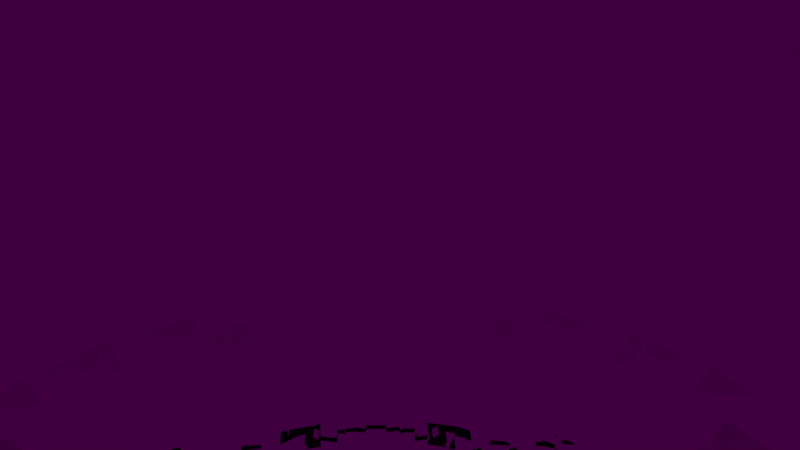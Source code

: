 # Source: Mana_Potion.blend  (saved by Blender 2.78.0; exported with 4.5.12 LTS)
import bpy
from mathutils import Matrix  # noqa: F401  (used for matrix-valued properties, if any)

bpy.ops.wm.read_factory_settings(use_empty=True)
scene = bpy.context.scene
scene.name = 'Scene'

# ---- collections
col_collection_1 = bpy.data.collections.new('Collection 1'); scene.collection.children.link(col_collection_1)

# ---- images (referenced by path relative to the original .blend; pixels are not part of the script)
import os
ASSET_DIR = os.environ.get("B2B_ASSET_DIR", "")  # directory of the original .blend (textures are referenced by path, not embedded)
HERE = os.path.dirname(os.path.abspath(__file__))  # packed textures are extracted next to this script under _unpacked/

def load_image(name, relpath, width, height, colorspace="sRGB"):
    """Load a texture the original file referenced (path relative to the .blend, or extracted next to this script)."""
    p = next((c for c in (os.path.join(HERE, relpath), os.path.join(ASSET_DIR, relpath)) if relpath and os.path.exists(c)), "")
    if p:
        img = bpy.data.images.load(p, check_existing=True)
        img.name = name
    else:  # same state as the original file: an image datablock whose file is absent (Cycles renders it pink)
        img = bpy.data.images.new(name, width, height)
        img.source = "FILE"
        img.filepath = "//" + (relpath or name)
    img.colorspace_settings.name = colorspace
    return img
img_heal_potion_texture = load_image('Heal_Potion_texture', 'Mana_Potion_texture.png', 1024, 1024, 'sRGB')

# ---- materials (node trees are filled in below, after node groups)
mat_manapotionmaterial = bpy.data.materials.new('ManaPotionMaterial')
mat_manapotionmaterial.alpha_threshold = 0.0
mat_manapotionmaterial.roughness = 0.5

# ---- material node trees
mat_manapotionmaterial.use_nodes = True; mat_manapotionmaterial.node_tree.nodes.clear()
_N = mat_manapotionmaterial.node_tree.nodes; _L = mat_manapotionmaterial.node_tree.links
n0 = _N.new('ShaderNodeOutputMaterial'); n0.name = 'Material Output'; n0.location = (300, 300)
n1 = _N.new('ShaderNodeBsdfGlass'); n1.name = 'Glass BSDF'; n1.location = (10, 300)
n1.distribution = 'BECKMANN'
n1.inputs[2].default_value = 1.45
n2 = _N.new('ShaderNodeTexImage'); n2.name = 'Image Texture'; n2.location = (-213, 316)
n2.width = 140
n2.image = img_heal_potion_texture
_L.new(n1.outputs[0], n0.inputs[0])
_L.new(n2.outputs[0], n1.inputs[0])
n0.is_active_output = True

# ---- world
world_world = bpy.data.worlds.new('World'); scene.world = world_world
world_world.color = (0.05088, 0.05088, 0.05088)
world_world.use_sun_shadow = False
world_world.sun_shadow_jitter_overblur = 0.0
world_world.cycles.sampling_method = 'MANUAL'

# ---- cameras
cam_camera = bpy.data.cameras.new('Camera')
cam_camera.clip_end = 100.0
cam_camera.lens = 35.0
cam_camera.sensor_width = 32.0
cam_camera.sensor_height = 18.0
cam_camera.ortho_scale = 7.314
cam_camera.dof.focus_distance = 0.0

# ---- lights
light_lamp = bpy.data.lights.new('Lamp', 'POINT')
light_lamp.transmission_factor = 0.0
light_lamp.cutoff_distance = 30.0
light_lamp.energy = 100.0
light_lamp.shadow_buffer_clip_start = 1.001
light_lamp.shadow_soft_size = 0.1
light_lamp.shadow_maximum_resolution = 0.006
light_lamp.use_absolute_resolution = True

# ---- meshes
me_mana_potion = bpy.data.meshes.new('Mana_potion')
me_mana_potion.from_pydata([(1.084e-07, 2.774, 13.48), (-2.373e-08, 3.082, 7.665), (-3.796e-08, 3.415, 6.285), (-2.625e-07, 3.993, 5.232), (-1.678e-07, 5.338, 4.0), (-4.725e-08, 6.832, 2.472), (0.0, 7.956, 0.8362), (3.472e-08, 8.24, -0.8362), (6.222e-08, 8.182, -2.472), (1.194e-07, 6.987, -4.749), (1.671e-07, 5.672, -5.585), (0.6638, 2.693, 13.48), (0.7377, 2.993, 7.665), (0.8172, 3.315, 6.285), (0.9557, 3.877, 5.232), (1.277, 5.183, 4.0), (1.635, 6.633, 2.472), (1.904, 7.725, 0.8362), (1.972, 8.001, -0.8362), (1.958, 7.944, -2.472), (1.838, 7.455, -4.0), (1.672, 6.784, -4.749), (1.357, 5.507, -5.585), (0.8619, 3.497, -6.144), (0.0, -6.994e-07, -6.277), (1.289, 2.456, 13.48), (1.432, 2.729, 7.665), (1.587, 3.023, 6.285), (1.856, 3.536, 5.232), (2.481, 4.727, 4.0), (3.175, 6.049, 2.472), (3.697, 7.045, 0.8362), (3.829, 7.296, -0.8362), (3.802, 7.245, -2.472), (3.568, 6.799, -4.0), (3.247, 6.187, -4.749), (2.636, 5.023, -5.585), (1.674, 3.189, -6.144), (1.839, 2.076, 13.48), (2.044, 2.307, 7.665), (2.264, 2.556, 6.285), (2.648, 2.989, 5.232), (3.54, 3.996, 4.0), (4.53, 5.114, 2.472), (5.276, 5.955, 0.8362), (5.464, 6.168, -0.8362), (5.426, 6.124, -2.472), (5.092, 5.747, -4.0), (4.633, 5.23, -4.749), (3.761, 4.246, -5.585), (2.388, 2.696, -6.144), (2.283, 1.576, 13.48), (2.537, 1.751, 7.665), (2.81, 1.94, 6.285), (3.287, 2.269, 5.232), (4.393, 3.032, 4.0), (5.622, 3.881, 2.472), (6.548, 4.52, 0.8362), (6.782, 4.681, -0.8362), (6.734, 4.648, -2.472), (6.319, 4.362, -4.0), (5.75, 3.969, -4.749), (4.668, 3.222, -5.585), (2.964, 2.046, -6.144), (2.593, 0.9835, 13.48), (2.882, 1.093, 7.665), (3.193, 1.211, 6.285), (3.734, 1.416, 5.232), (4.991, 1.893, 4.0), (6.388, 2.423, 2.472), (7.439, 2.821, 0.8362), (7.705, 2.922, -0.8362), (7.65, 2.901, -2.472), (7.18, 2.723, -4.0), (6.533, 2.478, -4.749), (5.304, 2.011, -5.585), (3.368, 1.277, -6.144), (2.753, 0.3343, 13.48), (3.06, 0.3715, 7.665), (3.39, 0.4116, 6.285), (3.964, 0.4814, 5.232), (5.299, 0.6434, 4.0), (6.782, 0.8235, 2.472), (7.898, 0.959, 0.8362), (8.18, 0.9933, -0.8362), (8.122, 0.9862, -2.472), (7.622, 0.9255, -4.0), (6.936, 0.8422, -4.749), (5.631, 0.6837, -5.585), (3.575, 0.4341, -6.144), (2.753, -0.3343, 13.48), (3.06, -0.3715, 7.665), (3.39, -0.4116, 6.285), (3.964, -0.4814, 5.232), (5.299, -0.6434, 4.0), (6.782, -0.8235, 2.472), (7.898, -0.959, 0.8362), (8.18, -0.9933, -0.8362), (8.122, -0.9862, -2.472), (7.622, -0.9255, -4.0), (6.936, -0.8422, -4.749), (5.631, -0.6837, -5.585), (3.575, -0.4341, -6.144), (2.593, -0.9835, 13.48), (2.882, -1.093, 7.665), (3.193, -1.211, 6.285), (3.734, -1.416, 5.232), (4.991, -1.893, 4.0), (6.388, -2.423, 2.472), (7.439, -2.821, 0.8362), (7.705, -2.922, -0.8362), (7.65, -2.901, -2.472), (7.18, -2.723, -4.0), (6.533, -2.478, -4.749), (5.304, -2.011, -5.585), (3.368, -1.277, -6.144), (2.283, -1.576, 13.48), (2.537, -1.751, 7.665), (2.81, -1.94, 6.285), (3.287, -2.269, 5.232), (4.393, -3.032, 4.0), (5.622, -3.881, 2.472), (6.548, -4.52, 0.8362), (6.782, -4.681, -0.8362), (6.734, -4.648, -2.472), (6.319, -4.362, -4.0), (5.75, -3.969, -4.749), (4.668, -3.222, -5.585), (2.964, -2.046, -6.144), (1.839, -2.076, 13.48), (2.044, -2.307, 7.665), (2.264, -2.556, 6.285), (2.648, -2.989, 5.232), (3.54, -3.996, 4.0), (4.53, -5.114, 2.472), (5.276, -5.955, 0.8362), (5.464, -6.168, -0.8362), (5.426, -6.124, -2.472), (5.092, -5.747, -4.0), (4.633, -5.23, -4.749), (3.761, -4.246, -5.585), (2.388, -2.696, -6.144), (1.289, -2.456, 13.48), (1.432, -2.729, 7.665), (1.587, -3.023, 6.285), (1.856, -3.536, 5.232), (2.481, -4.727, 4.0), (3.175, -6.049, 2.472), (3.697, -7.045, 0.8362), (3.829, -7.296, -0.8362), (3.802, -7.245, -2.472), (3.568, -6.799, -4.0), (3.247, -6.187, -4.749), (2.636, -5.023, -5.585), (1.674, -3.189, -6.144), (0.6638, -2.693, 13.48), (0.7377, -2.993, 7.665), (0.8172, -3.315, 6.285), (0.9557, -3.877, 5.232), (1.277, -5.183, 4.0), (1.635, -6.633, 2.472), (1.904, -7.725, 0.8362), (1.972, -8.001, -0.8362), (1.958, -7.944, -2.472), (1.838, -7.455, -4.0), (1.672, -6.784, -4.749), (1.357, -5.507, -5.585), (0.8619, -3.497, -6.144), (8.844e-07, -2.774, 13.48), (3.607e-07, -3.082, 7.665), (7.761e-07, -3.415, 6.285), (-1.501e-07, -3.993, 5.232), (1.063e-06, -5.338, 4.0), (1.388e-06, -6.832, 2.472), (1.479e-06, -7.956, 0.8362), (1.566e-06, -8.24, -0.8362), (1.268e-06, -8.182, -2.472), (2.587e-06, -7.678, -4.0), (8.995e-07, -6.987, -4.749), (1.082e-06, -5.672, -5.585), (1.341e-06, -3.602, -6.144), (-0.6638, -2.693, 13.48), (-0.7377, -2.993, 7.665), (-0.8172, -3.315, 6.285), (-0.9557, -3.877, 5.232), (-1.277, -5.183, 4.0), (-1.635, -6.633, 2.472), (-1.904, -7.725, 0.8362), (-1.972, -8.001, -0.8362), (-1.958, -7.944, -2.472), (-1.838, -7.455, -4.0), (-1.672, -6.784, -4.749), (-1.357, -5.507, -5.585), (-0.8619, -3.497, -6.144), (-1.289, -2.456, 13.48), (-1.432, -2.729, 7.665), (-1.587, -3.023, 6.285), (-1.856, -3.536, 5.232), (-2.481, -4.727, 4.0), (-3.175, -6.049, 2.472), (-3.697, -7.045, 0.8362), (-3.829, -7.296, -0.8362), (-3.802, -7.245, -2.472), (-3.568, -6.799, -4.0), (-3.247, -6.187, -4.749), (-2.636, -5.023, -5.585), (-1.674, -3.189, -6.144), (-1.839, -2.076, 13.48), (-2.044, -2.307, 7.665), (-2.264, -2.556, 6.285), (-2.648, -2.989, 5.232), (-3.54, -3.996, 4.0), (-4.53, -5.114, 2.472), (-5.276, -5.955, 0.8362), (-5.464, -6.168, -0.8362), (-5.426, -6.124, -2.472), (-5.092, -5.747, -4.0), (-4.633, -5.23, -4.749), (-3.761, -4.246, -5.585), (-2.388, -2.696, -6.144), (-2.283, -1.576, 13.48), (-2.537, -1.751, 7.665), (-2.81, -1.94, 6.285), (-3.287, -2.269, 5.232), (-4.393, -3.032, 4.0), (-5.622, -3.881, 2.472), (-6.548, -4.52, 0.8362), (-6.782, -4.681, -0.8362), (-6.734, -4.648, -2.472), (-6.319, -4.362, -4.0), (-5.75, -3.969, -4.749), (-4.668, -3.222, -5.585), (-2.964, -2.046, -6.144), (-2.593, -0.9835, 13.48), (-2.882, -1.093, 7.665), (-3.193, -1.211, 6.285), (-3.734, -1.416, 5.232), (-4.991, -1.893, 4.0), (-6.388, -2.423, 2.472), (-7.439, -2.821, 0.8362), (-7.705, -2.922, -0.8362), (-7.65, -2.901, -2.472), (-7.18, -2.723, -4.0), (-6.533, -2.478, -4.749), (-5.304, -2.011, -5.585), (-3.368, -1.277, -6.144), (-2.753, -0.3343, 13.48), (-3.06, -0.3715, 7.665), (-3.39, -0.4116, 6.285), (-3.964, -0.4814, 5.232), (-5.299, -0.6434, 4.0), (-6.782, -0.8235, 2.472), (-7.898, -0.959, 0.8362), (-8.18, -0.9933, -0.8362), (-8.122, -0.9862, -2.472), (-7.622, -0.9255, -4.0), (-6.936, -0.8422, -4.749), (-5.631, -0.6837, -5.585), (-3.575, -0.4341, -6.144), (-2.753, 0.3343, 13.48), (-3.06, 0.3715, 7.665), (-3.39, 0.4116, 6.285), (-3.964, 0.4814, 5.232), (-5.299, 0.6434, 4.0), (-6.782, 0.8235, 2.472), (-7.898, 0.959, 0.8362), (-8.18, 0.9933, -0.8362), (-8.122, 0.9862, -2.472), (-7.622, 0.9255, -4.0), (-6.936, 0.8422, -4.749), (-5.631, 0.6837, -5.585), (-3.575, 0.4341, -6.144), (-2.593, 0.9835, 13.48), (-2.882, 1.093, 7.665), (-3.193, 1.211, 6.285), (-3.734, 1.416, 5.232), (-4.991, 1.893, 4.0), (-6.388, 2.423, 2.472), (-7.439, 2.821, 0.8362), (-7.705, 2.922, -0.8362), (-7.65, 2.901, -2.472), (-7.18, 2.723, -4.0), (-6.533, 2.478, -4.749), (-5.304, 2.011, -5.585), (-3.368, 1.277, -6.144), (-2.283, 1.576, 13.48), (-2.537, 1.751, 7.665), (-2.81, 1.94, 6.285), (-3.287, 2.269, 5.232), (-4.393, 3.032, 4.0), (-5.622, 3.881, 2.472), (-6.548, 4.52, 0.8362), (-6.782, 4.681, -0.8362), (-6.734, 4.648, -2.472), (-6.319, 4.362, -4.0), (-5.75, 3.969, -4.749), (-4.668, 3.222, -5.585), (-2.964, 2.046, -6.144), (-1.839, 2.076, 13.48), (-2.044, 2.307, 7.665), (-2.264, 2.556, 6.285), (-2.648, 2.989, 5.232), (-3.54, 3.996, 4.0), (-4.53, 5.114, 2.472), (-5.276, 5.955, 0.8362), (-5.464, 6.168, -0.8362), (-5.426, 6.124, -2.472), (-5.092, 5.747, -4.0), (-4.633, 5.23, -4.749), (-3.761, 4.246, -5.585), (-2.388, 2.696, -6.144), (-1.289, 2.456, 13.48), (-1.432, 2.729, 7.665), (-1.587, 3.023, 6.285), (-1.856, 3.536, 5.232), (-2.481, 4.727, 4.0), (-3.175, 6.049, 2.472), (-3.697, 7.045, 0.8362), (-3.829, 7.296, -0.8362), (-3.802, 7.245, -2.472), (-3.568, 6.799, -4.0), (-3.247, 6.187, -4.749), (-2.636, 5.023, -5.585), (-1.674, 3.189, -6.144), (-0.6638, 2.693, 13.48), (-0.7377, 2.993, 7.665), (-0.8172, 3.315, 6.285), (-0.9557, 3.877, 5.232), (-1.277, 5.183, 4.0), (-1.635, 6.633, 2.472), (-1.904, 7.725, 0.8362), (-1.972, 8.001, -0.8362), (-1.958, 7.944, -2.472), (-1.838, 7.455, -4.0), (-1.672, 6.784, -4.749), (-1.357, 5.507, -5.585), (-0.8619, 3.497, -6.144), (-4.019e-06, 7.678, -4.0), (-1.757e-06, 3.602, -6.144), (9.667e-08, 2.574, 14.43), (0.616, 2.499, 14.43), (1.196, 2.279, 14.43), (1.707, 1.927, 14.43), (2.118, 1.462, 14.43), (2.407, 0.9128, 14.43), (2.555, 0.3103, 14.43), (2.555, -0.3103, 14.43), (2.407, -0.9128, 14.43), (2.118, -1.462, 14.43), (1.707, -1.927, 14.43), (1.196, -2.279, 14.43), (0.616, -2.499, 14.43), (8.169e-07, -2.574, 14.43), (-0.616, -2.499, 14.43), (-1.196, -2.279, 14.43), (-1.707, -1.927, 14.43), (-2.118, -1.462, 14.43), (-2.407, -0.9128, 14.43), (-2.555, -0.3103, 14.43), (-2.555, 0.3103, 14.43), (-2.407, 0.9128, 14.43), (-2.118, 1.462, 14.43), (-1.707, 1.927, 14.43), (-1.196, 2.279, 14.43), (-0.616, 2.499, 14.43), (8.102e-08, 2.602, 13.24), (0.6228, 2.527, 13.24), (1.209, 2.304, 13.24), (1.726, 1.948, 13.24), (2.142, 1.478, 13.24), (2.433, 0.9228, 13.24), (2.583, 0.3137, 13.24), (2.583, -0.3137, 13.24), (2.433, -0.9228, 13.24), (2.142, -1.478, 13.24), (1.726, -1.948, 13.24), (1.209, -2.304, 13.24), (0.6228, -2.527, 13.24), (7.793e-07, -2.602, 13.24), (-0.6228, -2.527, 13.24), (-1.209, -2.304, 13.24), (-1.726, -1.948, 13.24), (-2.142, -1.478, 13.24), (-2.433, -0.9228, 13.24), (-2.583, -0.3137, 13.24), (-2.583, 0.3137, 13.24), (-2.433, 0.9228, 13.24), (-2.142, 1.478, 13.24), (-1.726, 1.948, 13.24), (-1.209, 2.304, 13.24), (-0.6228, 2.527, 13.24), (-1.911e-07, 2.683, 16.23), (0.6422, 2.605, 16.23), (1.247, 2.376, 16.23), (1.779, 2.009, 16.23), (2.208, 1.524, 16.23), (2.509, 0.9515, 16.23), (2.664, 0.3234, 16.23), (2.664, -0.3234, 16.23), (2.509, -0.9515, 16.23), (2.208, -1.524, 16.23), (1.779, -2.009, 16.23), (1.247, -2.376, 16.23), (0.6422, -2.605, 16.23), (9.131e-07, -2.683, 16.23), (-0.6422, -2.605, 16.23), (-1.247, -2.376, 16.23), (-1.779, -2.009, 16.23), (-9.55e-07, -1.518e-06, 16.38), (-2.208, -1.524, 16.23), (-2.509, -0.9515, 16.23), (-2.664, -0.3234, 16.23), (-2.664, 0.3234, 16.23), (-2.509, 0.9515, 16.23), (-2.208, 1.524, 16.23), (-1.779, 2.009, 16.23), (-1.247, 2.376, 16.23), (-0.6422, 2.605, 16.23), (-2.74, 0.3327, 14.26), (-2.271, 1.568, 14.26), (-2.581, 0.9787, 14.26), (-0.6605, 2.68, 14.26), (-2.271, -1.568, 14.26), (-2.74, -0.3327, 14.26), (-2.581, -0.9787, 14.26), (-0.6605, -2.68, 14.26), (8.835e-07, -2.76, 14.26), (-1.83, -2.066, 14.26), (-1.283, -2.444, 14.26), (1.113e-07, 2.76, 14.26), (0.6605, -2.68, 14.26), (2.581, -0.9787, 14.26), (1.283, -2.444, 14.26), (1.83, -2.066, 14.26), (2.271, -1.568, 14.26), (2.74, -0.3327, 14.26), (2.74, 0.3327, 14.26), (-1.283, 2.444, 14.26), (-1.83, 2.066, 14.26), (2.581, 0.9787, 14.26), (1.283, 2.444, 14.26), (0.6605, 2.68, 14.26), (2.271, 1.568, 14.26), (1.83, 2.066, 14.26), (0.7027, 2.851, 16.04), (1.343e-07, 2.936, 16.04), (1.365, 2.6, 16.04), (1.947, 2.198, 16.04), (2.417, 1.668, 16.04), (2.746, 1.041, 16.04), (2.915, 0.354, 16.04), (2.915, -0.354, 16.04), (2.746, -1.041, 16.04), (2.417, -1.668, 16.04), (1.947, -2.198, 16.04), (1.365, -2.6, 16.04), (0.7027, -2.851, 16.04), (9.559e-07, -2.936, 16.04), (-0.7027, -2.851, 16.04), (-1.365, -2.6, 16.04), (-1.947, -2.198, 16.04), (-2.417, -1.668, 16.04), (-2.746, -1.041, 16.04), (-2.915, -0.354, 16.04), (-2.915, 0.354, 16.04), (-2.746, 1.041, 16.04), (-2.417, 1.668, 16.04), (-1.947, 2.198, 16.04), (-1.365, 2.6, 16.04), (-0.7027, 2.851, 16.04)], [], [(2, 1, 12, 13), (21, 20, 34, 35), (3, 2, 13, 14), (4, 3, 14, 15), (10, 9, 21, 22), (5, 4, 15, 16), (338, 10, 22, 23), (6, 5, 16, 17), (24, 338, 23), (7, 6, 17, 18), (421, 437, 363, 364), (8, 7, 18, 19), (365, 0, 11, 366), (337, 8, 19, 20), (20, 19, 33, 34), (13, 12, 26, 27), (35, 34, 47, 48), (14, 13, 27, 28), (15, 14, 28, 29), (22, 21, 35, 36), (16, 15, 29, 30), (23, 22, 36, 37), (17, 16, 30, 31), (24, 23, 37), (18, 17, 31, 32), (420, 418, 359, 360), (19, 18, 32, 33), (366, 11, 25, 367), (33, 32, 45, 46), (367, 25, 38, 368), (34, 33, 46, 47), (27, 26, 39, 40), (48, 47, 60, 61), (28, 27, 40, 41), (29, 28, 41, 42), (36, 35, 48, 49), (30, 29, 42, 43), (37, 36, 49, 50), (31, 30, 43, 44), (24, 37, 50), (32, 31, 44, 45), (438, 419, 361, 362), (24, 50, 63), (45, 44, 57, 58), (418, 423, 358, 359), (46, 45, 58, 59), (368, 38, 51, 369), (47, 46, 59, 60), (40, 39, 52, 53), (61, 60, 73, 74), (41, 40, 53, 54), (42, 41, 54, 55), (49, 48, 61, 62), (43, 42, 55, 56), (50, 49, 62, 63), (44, 43, 56, 57), (56, 55, 68, 69), (63, 62, 75, 76), (57, 56, 69, 70), (24, 63, 76), (58, 57, 70, 71), (419, 420, 360, 361), (59, 58, 71, 72), (369, 51, 64, 370), (60, 59, 72, 73), (53, 52, 65, 66), (73, 86, 87, 74), (54, 53, 66, 67), (55, 54, 67, 68), (62, 61, 74, 75), (87, 86, 99, 100), (68, 67, 80, 81), (75, 74, 87, 88), (69, 68, 81, 82), (76, 75, 88, 89), (70, 69, 82, 83), (24, 76, 89), (71, 70, 83, 84), (429, 421, 364, 339), (72, 71, 84, 85), (370, 64, 77, 371), (73, 72, 85, 86), (66, 65, 78, 79), (67, 66, 79, 80), (79, 78, 91, 92), (100, 99, 112, 113), (80, 79, 92, 93), (81, 80, 93, 94), (88, 87, 100, 101), (82, 81, 94, 95), (89, 88, 101, 102), (83, 82, 95, 96), (24, 89, 102), (84, 83, 96, 97), (431, 435, 346, 347), (85, 84, 97, 98), (371, 77, 90, 372), (86, 85, 98, 99), (98, 97, 110, 111), (372, 90, 103, 373), (99, 98, 111, 112), (92, 91, 104, 105), (113, 112, 125, 126), (93, 92, 105, 106), (94, 93, 106, 107), (101, 100, 113, 114), (95, 94, 107, 108), (102, 101, 114, 115), (96, 95, 108, 109), (24, 102, 115), (97, 96, 109, 110), (426, 430, 351, 352), (24, 115, 128), (110, 109, 122, 123), (424, 422, 356, 357), (111, 110, 123, 124), (373, 103, 116, 374), (112, 111, 124, 125), (105, 104, 117, 118), (126, 125, 138, 139), (106, 105, 118, 119), (107, 106, 119, 120), (114, 113, 126, 127), (108, 107, 120, 121), (115, 114, 127, 128), (109, 108, 121, 122), (128, 127, 140, 141), (122, 121, 134, 135), (24, 128, 141), (123, 122, 135, 136), (422, 427, 355, 356), (124, 123, 136, 137), (374, 116, 129, 375), (125, 124, 137, 138), (118, 117, 130, 131), (139, 138, 151, 152), (119, 118, 131, 132), (120, 119, 132, 133), (127, 126, 139, 140), (121, 120, 133, 134), (133, 132, 145, 146), (140, 139, 152, 153), (134, 133, 146, 147), (141, 140, 153, 154), (135, 134, 147, 148), (24, 141, 154), (136, 135, 148, 149), (423, 424, 357, 358), (137, 136, 149, 150), (375, 129, 142, 376), (138, 137, 150, 151), (131, 130, 143, 144), (152, 151, 164, 165), (132, 131, 144, 145), (165, 164, 177, 178), (145, 144, 157, 158), (146, 145, 158, 159), (153, 152, 165, 166), (147, 146, 159, 160), (154, 153, 166, 167), (148, 147, 160, 161), (24, 154, 167), (149, 148, 161, 162), (428, 425, 353, 354), (150, 149, 162, 163), (376, 142, 155, 377), (151, 150, 163, 164), (144, 143, 156, 157), (377, 155, 168, 378), (164, 163, 176, 177), (157, 156, 169, 170), (178, 177, 190, 191), (158, 157, 170, 171), (159, 158, 171, 172), (166, 165, 178, 179), (160, 159, 172, 173), (167, 166, 179, 180), (161, 160, 173, 174), (24, 167, 180), (162, 161, 174, 175), (443, 440, 341, 342), (163, 162, 175, 176), (175, 174, 187, 188), (425, 426, 352, 353), (176, 175, 188, 189), (378, 168, 181, 379), (177, 176, 189, 190), (170, 169, 182, 183), (191, 190, 203, 204), (171, 170, 183, 184), (172, 171, 184, 185), (179, 178, 191, 192), (173, 172, 185, 186), (180, 179, 192, 193), (174, 173, 186, 187), (24, 180, 193), (193, 192, 205, 206), (187, 186, 199, 200), (24, 193, 206), (188, 187, 200, 201), (427, 428, 354, 355), (189, 188, 201, 202), (379, 181, 194, 380), (190, 189, 202, 203), (183, 182, 195, 196), (204, 203, 216, 217), (184, 183, 196, 197), (185, 184, 197, 198), (192, 191, 204, 205), (186, 185, 198, 199), (205, 204, 217, 218), (199, 198, 211, 212), (206, 205, 218, 219), (200, 199, 212, 213), (24, 206, 219), (201, 200, 213, 214), (441, 429, 339, 340), (202, 201, 214, 215), (380, 194, 207, 381), (203, 202, 215, 216), (196, 195, 208, 209), (216, 229, 230, 217), (197, 196, 209, 210), (198, 197, 210, 211), (210, 209, 222, 223), (230, 229, 242, 243), (211, 210, 223, 224), (218, 217, 230, 231), (212, 211, 224, 225), (219, 218, 231, 232), (213, 212, 225, 226), (24, 219, 232), (214, 213, 226, 227), (430, 432, 350, 351), (215, 214, 227, 228), (381, 207, 220, 382), (216, 215, 228, 229), (209, 208, 221, 222), (229, 228, 241, 242), (222, 221, 234, 235), (243, 242, 255, 256), (223, 222, 235, 236), (224, 223, 236, 237), (231, 230, 243, 244), (225, 224, 237, 238), (232, 231, 244, 245), (226, 225, 238, 239), (24, 232, 245), (227, 226, 239, 240), (434, 431, 347, 348), (228, 227, 240, 241), (382, 220, 233, 383), (432, 433, 349, 350), (241, 240, 253, 254), (383, 233, 246, 384), (242, 241, 254, 255), (235, 234, 247, 248), (256, 255, 268, 269), (236, 235, 248, 249), (237, 236, 249, 250), (244, 243, 256, 257), (238, 237, 250, 251), (245, 244, 257, 258), (239, 238, 251, 252), (24, 245, 258), (240, 239, 252, 253), (252, 251, 264, 265), (24, 258, 271), (253, 252, 265, 266), (433, 434, 348, 349), (254, 253, 266, 267), (384, 246, 259, 385), (255, 254, 267, 268), (248, 247, 260, 261), (269, 268, 281, 282), (249, 248, 261, 262), (250, 249, 262, 263), (257, 256, 269, 270), (251, 250, 263, 264), (258, 257, 270, 271), (270, 269, 282, 283), (264, 263, 276, 277), (271, 270, 283, 284), (265, 264, 277, 278), (24, 271, 284), (266, 265, 278, 279), (435, 436, 345, 346), (267, 266, 279, 280), (385, 259, 272, 386), (268, 267, 280, 281), (261, 260, 273, 274), (281, 294, 295, 282), (262, 261, 274, 275), (263, 262, 275, 276), (295, 294, 307, 308), (276, 275, 288, 289), (283, 282, 295, 296), (277, 276, 289, 290), (284, 283, 296, 297), (278, 277, 290, 291), (24, 284, 297), (279, 278, 291, 292), (436, 439, 344, 345), (280, 279, 292, 293), (386, 272, 285, 387), (281, 280, 293, 294), (274, 273, 286, 287), (275, 274, 287, 288), (287, 286, 299, 300), (308, 307, 320, 321), (288, 287, 300, 301), (289, 288, 301, 302), (296, 295, 308, 309), (290, 289, 302, 303), (297, 296, 309, 310), (291, 290, 303, 304), (24, 297, 310), (292, 291, 304, 305), (437, 438, 362, 363), (293, 292, 305, 306), (387, 285, 298, 388), (294, 293, 306, 307), (306, 305, 318, 319), (388, 298, 311, 389), (307, 306, 319, 320), (300, 299, 312, 313), (321, 320, 333, 334), (301, 300, 313, 314), (302, 301, 314, 315), (309, 308, 321, 322), (303, 302, 315, 316), (310, 309, 322, 323), (304, 303, 316, 317), (24, 310, 323), (305, 304, 317, 318), (439, 442, 343, 344), (24, 323, 336), (318, 317, 330, 331), (440, 441, 340, 341), (319, 318, 331, 332), (389, 311, 324, 390), (320, 319, 332, 333), (313, 312, 325, 326), (334, 333, 337, 9), (314, 313, 326, 327), (315, 314, 327, 328), (322, 321, 334, 335), (316, 315, 328, 329), (323, 322, 335, 336), (317, 316, 329, 330), (329, 328, 4, 5), (336, 335, 10, 338), (330, 329, 5, 6), (24, 336, 338), (331, 330, 6, 7), (442, 443, 342, 343), (332, 331, 7, 8), (390, 324, 0, 365), (333, 332, 8, 337), (326, 325, 1, 2), (327, 326, 2, 3), (328, 327, 3, 4), (335, 334, 9, 10), (358, 357, 462, 463), (344, 343, 448, 449), (351, 350, 455, 456), (357, 356, 461, 462), (343, 342, 447, 448), (364, 363, 468, 469), (350, 349, 454, 455), (356, 355, 460, 461), (342, 341, 446, 447), (363, 362, 467, 468), (349, 348, 453, 454), (341, 340, 444, 446), (362, 361, 466, 467), (348, 347, 452, 453), (355, 354, 459, 460), (340, 339, 445, 444), (361, 360, 465, 466), (347, 346, 451, 452), (354, 353, 458, 459), (339, 364, 469, 445), (360, 359, 464, 465), (346, 345, 450, 451), (353, 352, 457, 458), (359, 358, 463, 464), (345, 344, 449, 450), (352, 351, 456, 457), (9, 337, 20, 21), (325, 390, 365, 1), (312, 389, 390, 325), (299, 388, 389, 312), (286, 387, 388, 299), (273, 386, 387, 286), (260, 385, 386, 273), (247, 384, 385, 260), (234, 383, 384, 247), (221, 382, 383, 234), (208, 381, 382, 221), (195, 380, 381, 208), (182, 379, 380, 195), (169, 378, 379, 182), (156, 377, 378, 169), (143, 376, 377, 156), (130, 375, 376, 143), (117, 374, 375, 130), (104, 373, 374, 117), (91, 372, 373, 104), (78, 371, 372, 91), (65, 370, 371, 78), (52, 369, 370, 65), (39, 368, 369, 52), (26, 367, 368, 39), (12, 366, 367, 26), (1, 365, 366, 12), (391, 408, 392), (392, 408, 393), (393, 408, 394), (394, 408, 395), (395, 408, 396), (396, 408, 397), (397, 408, 398), (398, 408, 399), (399, 408, 400), (400, 408, 401), (401, 408, 402), (402, 408, 403), (403, 408, 404), (404, 408, 405), (405, 408, 406), (406, 408, 407), (407, 408, 409), (409, 408, 410), (410, 408, 411), (411, 408, 412), (412, 408, 413), (413, 408, 414), (414, 408, 415), (415, 408, 416), (416, 408, 417), (417, 408, 391), (51, 38, 443, 442), (25, 11, 441, 440), (64, 51, 442, 439), (311, 298, 438, 437), (77, 64, 439, 436), (90, 77, 436, 435), (129, 116, 434, 433), (142, 129, 433, 432), (116, 103, 431, 434), (155, 142, 432, 430), (11, 0, 429, 441), (207, 194, 428, 427), (181, 168, 426, 425), (38, 25, 440, 443), (194, 181, 425, 428), (246, 233, 424, 423), (220, 207, 427, 422), (233, 220, 422, 424), (168, 155, 430, 426), (103, 90, 435, 431), (0, 324, 421, 429), (285, 272, 420, 419), (259, 246, 423, 418), (298, 285, 419, 438), (272, 259, 418, 420), (324, 311, 437, 421), (391, 392, 444, 445), (392, 393, 446, 444), (393, 394, 447, 446), (394, 395, 448, 447), (395, 396, 449, 448), (396, 397, 450, 449), (397, 398, 451, 450), (398, 399, 452, 451), (399, 400, 453, 452), (400, 401, 454, 453), (401, 402, 455, 454), (402, 403, 456, 455), (403, 404, 457, 456), (404, 405, 458, 457), (405, 406, 459, 458), (406, 407, 460, 459), (407, 409, 461, 460), (409, 410, 462, 461), (410, 411, 463, 462), (411, 412, 464, 463), (412, 413, 465, 464), (413, 414, 466, 465), (414, 415, 467, 466), (415, 416, 468, 467), (416, 417, 469, 468), (417, 391, 445, 469)])
_uv = me_mana_potion.uv_layers.new(name='UVMap')
_uv.uv.foreach_set('vector', [0.4628, 0.4107, 0.4475, 0.4503, 0.4251, 0.4438, 0.4391, 0.4008, 0.5048, 0.06316, 0.5092, 0.08756, 0.4665, 0.09207, 0.4645, 0.06859, 0.4802, 0.3789, 0.4628, 0.4107, 0.4391, 0.4008, 0.4535, 0.3654, 0.5109, 0.3314, 0.4802, 0.3789, 0.4535, 0.3654, 0.4761, 0.3144, 0.5313, 0.01375, 0.5471, 0.0523, 0.5048, 0.06316, 0.4962, 0.02408, 0.5418, 0.2734, 0.5109, 0.3314, 0.4761, 0.3144, 0.497, 0.2577, 0.6733, 0.9114, 0.7066, 0.941, 0.6851, 0.96, 0.6598, 0.9233, 0.5604, 0.2166, 0.5418, 0.2734, 0.497, 0.2577, 0.5089, 0.2073, 0.6174, 0.862, 0.6733, 0.9114, 0.6598, 0.9233, 0.5659, 0.1677, 0.5604, 0.2166, 0.5089, 0.2073, 0.5133, 0.1657, 0.4486, 0.8461, 0.4511, 0.8657, 0.4435, 0.8658, 0.4412, 0.848, 0.5638, 0.1216, 0.5659, 0.1677, 0.5133, 0.1657, 0.5131, 0.126, 0.4754, 0.8084, 0.4647, 0.8145, 0.4497, 0.7934, 0.4591, 0.785, 0.5553, 0.07845, 0.5638, 0.1216, 0.5131, 0.126, 0.5092, 0.08756, 0.5092, 0.08756, 0.5131, 0.126, 0.4679, 0.1276, 0.4665, 0.09207, 0.4391, 0.4008, 0.4251, 0.4438, 0.4017, 0.4379, 0.4137, 0.3924, 0.4645, 0.06859, 0.4665, 0.09207, 0.4259, 0.09387, 0.4251, 0.07098, 0.4535, 0.3654, 0.4391, 0.4008, 0.4137, 0.3924, 0.425, 0.355, 0.4761, 0.3144, 0.4535, 0.3654, 0.425, 0.355, 0.4414, 0.3023, 0.4962, 0.02408, 0.5048, 0.06316, 0.4645, 0.06859, 0.46, 0.02934, 0.497, 0.2577, 0.4761, 0.3144, 0.4414, 0.3023, 0.4557, 0.2474, 0.6598, 0.9233, 0.6851, 0.96, 0.6597, 0.9734, 0.6439, 0.9316, 0.5089, 0.2073, 0.497, 0.2577, 0.4557, 0.2474, 0.4638, 0.2011, 0.6174, 0.862, 0.6598, 0.9233, 0.6439, 0.9316, 0.5133, 0.1657, 0.5089, 0.2073, 0.4638, 0.2011, 0.4672, 0.1635, 0.4304, 0.9201, 0.4156, 0.9332, 0.4113, 0.927, 0.4247, 0.9151, 0.5131, 0.126, 0.5133, 0.1657, 0.4672, 0.1635, 0.4679, 0.1276, 0.4591, 0.785, 0.4497, 0.7934, 0.4303, 0.7762, 0.4375, 0.7657, 0.4679, 0.1276, 0.4672, 0.1635, 0.4251, 0.1615, 0.4261, 0.1278, 0.4375, 0.7657, 0.4303, 0.7762, 0.4073, 0.764, 0.4118, 0.752, 0.4665, 0.09207, 0.4679, 0.1276, 0.4261, 0.1278, 0.4259, 0.09387, 0.4137, 0.3924, 0.4017, 0.4379, 0.3775, 0.4328, 0.387, 0.3857, 0.4251, 0.07098, 0.4259, 0.09387, 0.3864, 0.09434, 0.3863, 0.07173, 0.425, 0.355, 0.4137, 0.3924, 0.387, 0.3857, 0.3956, 0.3471, 0.4414, 0.3023, 0.425, 0.355, 0.3956, 0.3471, 0.4071, 0.2939, 0.46, 0.02934, 0.4645, 0.06859, 0.4251, 0.07098, 0.423, 0.03155, 0.4557, 0.2474, 0.4414, 0.3023, 0.4071, 0.2939, 0.4168, 0.2404, 0.6439, 0.9316, 0.6597, 0.9734, 0.6318, 0.9803, 0.6265, 0.936, 0.4638, 0.2011, 0.4557, 0.2474, 0.4168, 0.2404, 0.4224, 0.1967, 0.6174, 0.862, 0.6439, 0.9316, 0.6265, 0.936, 0.4672, 0.1635, 0.4638, 0.2011, 0.4224, 0.1967, 0.4251, 0.1615, 0.4487, 0.8854, 0.4417, 0.9039, 0.435, 0.9004, 0.4414, 0.8836, 0.6174, 0.862, 0.6265, 0.936, 0.6085, 0.936, 0.4251, 0.1615, 0.4224, 0.1967, 0.3831, 0.1936, 0.3851, 0.1598, 0.4156, 0.9332, 0.398, 0.9423, 0.3953, 0.9352, 0.4113, 0.927, 0.4261, 0.1278, 0.4251, 0.1615, 0.3851, 0.1598, 0.3861, 0.1274, 0.4118, 0.752, 0.4073, 0.764, 0.382, 0.7575, 0.3836, 0.7448, 0.4259, 0.09387, 0.4261, 0.1278, 0.3861, 0.1274, 0.3864, 0.09434, 0.387, 0.3857, 0.3775, 0.4328, 0.3526, 0.4288, 0.3597, 0.3806, 0.3863, 0.07173, 0.3864, 0.09434, 0.3475, 0.09436, 0.3476, 0.0716, 0.3956, 0.3471, 0.387, 0.3857, 0.3597, 0.3806, 0.3656, 0.3413, 0.4071, 0.2939, 0.3956, 0.3471, 0.3656, 0.3413, 0.3733, 0.2881, 0.423, 0.03155, 0.4251, 0.07098, 0.3863, 0.07173, 0.3854, 0.032, 0.4168, 0.2404, 0.4071, 0.2939, 0.3733, 0.2881, 0.3795, 0.2357, 0.6265, 0.936, 0.6318, 0.9803, 0.6031, 0.9803, 0.6085, 0.936, 0.4224, 0.1967, 0.4168, 0.2404, 0.3795, 0.2357, 0.3831, 0.1936, 0.3795, 0.2357, 0.3733, 0.2881, 0.3398, 0.2844, 0.3432, 0.2328, 0.6085, 0.936, 0.6031, 0.9803, 0.5752, 0.9734, 0.5911, 0.9317, 0.3831, 0.1936, 0.3795, 0.2357, 0.3432, 0.2328, 0.3452, 0.1916, 0.6174, 0.862, 0.6085, 0.936, 0.5911, 0.9317, 0.3851, 0.1598, 0.3831, 0.1936, 0.3452, 0.1916, 0.3464, 0.1587, 0.4417, 0.9039, 0.4304, 0.9201, 0.4247, 0.9151, 0.435, 0.9004, 0.3861, 0.1274, 0.3851, 0.1598, 0.3464, 0.1587, 0.3471, 0.1269, 0.3836, 0.7448, 0.382, 0.7575, 0.3559, 0.7574, 0.3544, 0.7446, 0.3864, 0.09434, 0.3861, 0.1274, 0.3471, 0.1269, 0.3475, 0.09436, 0.3597, 0.3806, 0.3526, 0.4288, 0.3273, 0.4258, 0.3319, 0.3771, 0.3475, 0.09436, 0.3088, 0.09394, 0.3089, 0.07171, 0.3476, 0.0716, 0.3656, 0.3413, 0.3597, 0.3806, 0.3319, 0.3771, 0.3355, 0.3375, 0.3733, 0.2881, 0.3656, 0.3413, 0.3355, 0.3375, 0.3398, 0.2844, 0.3854, 0.032, 0.3863, 0.07173, 0.3476, 0.0716, 0.3472, 0.03165, 0.3089, 0.07171, 0.3088, 0.09394, 0.2701, 0.09424, 0.2701, 0.0713, 0.3398, 0.2844, 0.3355, 0.3375, 0.3054, 0.3355, 0.3066, 0.2826, 0.3472, 0.03165, 0.3476, 0.0716, 0.3089, 0.07171, 0.3087, 0.0312, 0.3432, 0.2328, 0.3398, 0.2844, 0.3066, 0.2826, 0.3074, 0.2315, 0.5911, 0.9317, 0.5752, 0.9734, 0.5498, 0.96, 0.5752, 0.9233, 0.3452, 0.1916, 0.3432, 0.2328, 0.3074, 0.2315, 0.3079, 0.1907, 0.6174, 0.862, 0.5911, 0.9317, 0.5752, 0.9233, 0.3464, 0.1587, 0.3452, 0.1916, 0.3079, 0.1907, 0.3084, 0.1582, 0.4413, 0.8277, 0.4486, 0.8461, 0.4412, 0.848, 0.4346, 0.8313, 0.3471, 0.1269, 0.3464, 0.1587, 0.3084, 0.1582, 0.3086, 0.1266, 0.3544, 0.7446, 0.3559, 0.7574, 0.3305, 0.7635, 0.3259, 0.7515, 0.3475, 0.09436, 0.3471, 0.1269, 0.3086, 0.1266, 0.3088, 0.09394, 0.3319, 0.3771, 0.3273, 0.4258, 0.3018, 0.424, 0.304, 0.3751, 0.3355, 0.3375, 0.3319, 0.3771, 0.304, 0.3751, 0.3054, 0.3355, 0.304, 0.3751, 0.3018, 0.424, 0.2763, 0.4233, 0.276, 0.3745, 0.2701, 0.0713, 0.2701, 0.09424, 0.231, 0.09447, 0.2308, 0.07154, 0.3054, 0.3355, 0.304, 0.3751, 0.276, 0.3745, 0.2753, 0.3351, 0.3066, 0.2826, 0.3054, 0.3355, 0.2753, 0.3351, 0.2735, 0.2824, 0.3087, 0.0312, 0.3089, 0.07171, 0.2701, 0.0713, 0.2697, 0.03064, 0.3074, 0.2315, 0.3066, 0.2826, 0.2735, 0.2824, 0.2719, 0.2316, 0.5752, 0.9233, 0.5498, 0.96, 0.5283, 0.941, 0.5617, 0.9114, 0.3079, 0.1907, 0.3074, 0.2315, 0.2719, 0.2316, 0.2709, 0.191, 0.6174, 0.862, 0.5752, 0.9233, 0.5617, 0.9114, 0.3084, 0.1582, 0.3079, 0.1907, 0.2709, 0.191, 0.2705, 0.1584, 0.308, 0.8105, 0.3228, 0.7974, 0.3271, 0.8036, 0.3137, 0.8154, 0.3086, 0.1266, 0.3084, 0.1582, 0.2705, 0.1584, 0.2702, 0.1268, 0.3259, 0.7515, 0.3305, 0.7635, 0.3074, 0.7756, 0.3, 0.7651, 0.3088, 0.09394, 0.3086, 0.1266, 0.2702, 0.1268, 0.2701, 0.09424, 0.2702, 0.1268, 0.2705, 0.1584, 0.2323, 0.1596, 0.2314, 0.1276, 0.3, 0.7651, 0.3074, 0.7756, 0.2877, 0.793, 0.2781, 0.7845, 0.2701, 0.09424, 0.2702, 0.1268, 0.2314, 0.1276, 0.231, 0.09447, 0.276, 0.3745, 0.2763, 0.4233, 0.2509, 0.4237, 0.2482, 0.3754, 0.2308, 0.07154, 0.231, 0.09447, 0.1913, 0.09505, 0.1911, 0.07175, 0.2753, 0.3351, 0.276, 0.3745, 0.2482, 0.3754, 0.2453, 0.3363, 0.2735, 0.2824, 0.2753, 0.3351, 0.2453, 0.3363, 0.2406, 0.2841, 0.2697, 0.03064, 0.2701, 0.0713, 0.2308, 0.07154, 0.2304, 0.03038, 0.2719, 0.2316, 0.2735, 0.2824, 0.2406, 0.2841, 0.2363, 0.2333, 0.5617, 0.9114, 0.5283, 0.941, 0.512, 0.9174, 0.5515, 0.8967, 0.2709, 0.191, 0.2719, 0.2316, 0.2363, 0.2333, 0.2337, 0.1925, 0.6174, 0.862, 0.5617, 0.9114, 0.5515, 0.8967, 0.2705, 0.1584, 0.2709, 0.191, 0.2337, 0.1925, 0.2323, 0.1596, 0.2964, 0.9031, 0.2894, 0.8845, 0.2968, 0.8827, 0.3031, 0.8995, 0.6174, 0.862, 0.5515, 0.8967, 0.5451, 0.8799, 0.2323, 0.1596, 0.2337, 0.1925, 0.196, 0.1953, 0.1935, 0.1617, 0.3788, 0.9469, 0.359, 0.9468, 0.3599, 0.9393, 0.3779, 0.9394, 0.2314, 0.1276, 0.2323, 0.1596, 0.1935, 0.1617, 0.192, 0.1289, 0.2781, 0.7845, 0.2877, 0.793, 0.2728, 0.8145, 0.2614, 0.8086, 0.231, 0.09447, 0.2314, 0.1276, 0.192, 0.1289, 0.1913, 0.09505, 0.2482, 0.3754, 0.2509, 0.4237, 0.2258, 0.4253, 0.2207, 0.3776, 0.1911, 0.07175, 0.1913, 0.09505, 0.1505, 0.09568, 0.1505, 0.07172, 0.2453, 0.3363, 0.2482, 0.3754, 0.2207, 0.3776, 0.2157, 0.3392, 0.2406, 0.2841, 0.2453, 0.3363, 0.2157, 0.3392, 0.2078, 0.2876, 0.2304, 0.03038, 0.2308, 0.07154, 0.1911, 0.07175, 0.1909, 0.03013, 0.2363, 0.2333, 0.2406, 0.2841, 0.2078, 0.2876, 0.2005, 0.2368, 0.5515, 0.8967, 0.512, 0.9174, 0.5018, 0.8905, 0.5451, 0.8799, 0.2337, 0.1925, 0.2363, 0.2333, 0.2005, 0.2368, 0.196, 0.1953, 0.5451, 0.8799, 0.5018, 0.8905, 0.4983, 0.862, 0.5429, 0.862, 0.196, 0.1953, 0.2005, 0.2368, 0.1642, 0.2423, 0.1573, 0.1998, 0.6174, 0.862, 0.5451, 0.8799, 0.5429, 0.862, 0.1935, 0.1617, 0.196, 0.1953, 0.1573, 0.1998, 0.1535, 0.1649, 0.359, 0.9468, 0.3398, 0.942, 0.3425, 0.9349, 0.3599, 0.9393, 0.192, 0.1289, 0.1935, 0.1617, 0.1535, 0.1649, 0.1513, 0.1308, 0.2614, 0.8086, 0.2728, 0.8145, 0.2635, 0.8391, 0.2509, 0.836, 0.1913, 0.09505, 0.192, 0.1289, 0.1513, 0.1308, 0.1505, 0.09568, 0.2207, 0.3776, 0.2258, 0.4253, 0.2011, 0.4279, 0.1936, 0.3813, 0.1505, 0.07172, 0.1505, 0.09568, 0.1079, 0.09586, 0.1086, 0.07083, 0.2157, 0.3392, 0.2207, 0.3776, 0.1936, 0.3813, 0.1866, 0.3439, 0.2078, 0.2876, 0.2157, 0.3392, 0.1866, 0.3439, 0.175, 0.2932, 0.1909, 0.03013, 0.1911, 0.07175, 0.1505, 0.07172, 0.1511, 0.02947, 0.2005, 0.2368, 0.2078, 0.2876, 0.175, 0.2932, 0.1642, 0.2423, 0.175, 0.2932, 0.1866, 0.3439, 0.1581, 0.3506, 0.1424, 0.3015, 0.1511, 0.02947, 0.1505, 0.07172, 0.1086, 0.07083, 0.1111, 0.02769, 0.1642, 0.2423, 0.175, 0.2932, 0.1424, 0.3015, 0.127, 0.2504, 0.5429, 0.862, 0.4983, 0.862, 0.5018, 0.8335, 0.5451, 0.8442, 0.1573, 0.1998, 0.1642, 0.2423, 0.127, 0.2504, 0.1169, 0.2064, 0.6174, 0.862, 0.5429, 0.862, 0.5451, 0.8442, 0.1535, 0.1649, 0.1573, 0.1998, 0.1169, 0.2064, 0.1113, 0.1694, 0.398, 0.9423, 0.3788, 0.9469, 0.3779, 0.9394, 0.3953, 0.9352, 0.1513, 0.1308, 0.1535, 0.1649, 0.1113, 0.1694, 0.1084, 0.133, 0.2509, 0.836, 0.2635, 0.8391, 0.2603, 0.8651, 0.2473, 0.8652, 0.1505, 0.09568, 0.1513, 0.1308, 0.1084, 0.133, 0.1079, 0.09586, 0.1936, 0.3813, 0.2011, 0.4279, 0.177, 0.4314, 0.1676, 0.3867, 0.1086, 0.07083, 0.1079, 0.09586, 0.06233, 0.09464, 0.0646, 0.06791, 0.1866, 0.3439, 0.1936, 0.3813, 0.1676, 0.3867, 0.1581, 0.3506, 0.0646, 0.06791, 0.06233, 0.09464, 0.01088, 0.08976, 0.01735, 0.06038, 0.1581, 0.3506, 0.1676, 0.3867, 0.143, 0.3934, 0.1309, 0.3595, 0.1424, 0.3015, 0.1581, 0.3506, 0.1309, 0.3595, 0.1103, 0.313, 0.1111, 0.02769, 0.1086, 0.07083, 0.0646, 0.06791, 0.07078, 0.02362, 0.127, 0.2504, 0.1424, 0.3015, 0.1103, 0.313, 0.08872, 0.2624, 0.5451, 0.8442, 0.5018, 0.8335, 0.512, 0.8066, 0.5514, 0.8274, 0.1169, 0.2064, 0.127, 0.2504, 0.08872, 0.2624, 0.07373, 0.2161, 0.6174, 0.862, 0.5451, 0.8442, 0.5514, 0.8274, 0.1113, 0.1694, 0.1169, 0.2064, 0.07373, 0.2161, 0.06551, 0.1757, 0.3223, 0.9327, 0.3075, 0.9194, 0.3132, 0.9144, 0.3266, 0.9264, 0.1084, 0.133, 0.1113, 0.1694, 0.06551, 0.1757, 0.06172, 0.1354, 0.2473, 0.8652, 0.2603, 0.8651, 0.2634, 0.8912, 0.2509, 0.8944, 0.1079, 0.09586, 0.1084, 0.133, 0.06172, 0.1354, 0.06233, 0.09464, 0.1676, 0.3867, 0.177, 0.4314, 0.1538, 0.4358, 0.143, 0.3934, 0.2509, 0.8944, 0.2634, 0.8912, 0.2727, 0.9158, 0.2613, 0.9219, 0.06233, 0.09464, 0.06172, 0.1354, 0.008259, 0.1374, 0.01088, 0.08976, 0.143, 0.3934, 0.1538, 0.4358, 0.1313, 0.4405, 0.1199, 0.4012, 0.4808, 0.6106, 0.4731, 0.5855, 0.517, 0.5769, 0.5211, 0.6003, 0.1309, 0.3595, 0.143, 0.3934, 0.1199, 0.4012, 0.106, 0.3708, 0.1103, 0.313, 0.1309, 0.3595, 0.106, 0.3708, 0.07968, 0.3288, 0.07078, 0.02362, 0.0646, 0.06791, 0.01735, 0.06038, 0.0307, 0.01526, 0.08872, 0.2624, 0.1103, 0.313, 0.07968, 0.3288, 0.04951, 0.2798, 0.5514, 0.8274, 0.512, 0.8066, 0.5283, 0.783, 0.5616, 0.8126, 0.07373, 0.2161, 0.08872, 0.2624, 0.04951, 0.2798, 0.02609, 0.2308, 0.6174, 0.862, 0.5514, 0.8274, 0.5616, 0.8126, 0.06551, 0.1757, 0.07373, 0.2161, 0.02609, 0.2308, 0.0135, 0.1845, 0.398, 0.7889, 0.4153, 0.7982, 0.411, 0.8044, 0.3953, 0.7959, 0.06172, 0.1354, 0.06551, 0.1757, 0.0135, 0.1845, 0.008259, 0.1374, 0.4637, 0.5008, 0.4693, 0.4548, 0.5178, 0.4639, 0.5134, 0.5031, 0.3075, 0.9194, 0.2964, 0.9031, 0.3031, 0.8995, 0.3132, 0.9144, 0.4653, 0.5444, 0.4637, 0.5008, 0.5134, 0.5031, 0.5134, 0.5405, 0.2613, 0.9219, 0.2727, 0.9158, 0.2876, 0.9375, 0.278, 0.9461, 0.4731, 0.5855, 0.4653, 0.5444, 0.5134, 0.5405, 0.517, 0.5769, 0.5617, 0.2738, 0.5763, 0.2366, 0.5972, 0.2428, 0.5841, 0.2831, 0.5211, 0.6003, 0.517, 0.5769, 0.5575, 0.5727, 0.5595, 0.595, 0.5456, 0.3036, 0.5617, 0.2738, 0.5841, 0.2831, 0.5704, 0.3161, 0.5167, 0.3476, 0.5456, 0.3036, 0.5704, 0.3161, 0.5491, 0.3637, 0.496, 0.6474, 0.4808, 0.6106, 0.5211, 0.6003, 0.5295, 0.6375, 0.4873, 0.4016, 0.5167, 0.3476, 0.5491, 0.3637, 0.5292, 0.4167, 0.5616, 0.8126, 0.5283, 0.783, 0.5498, 0.7639, 0.5751, 0.8007, 0.4693, 0.4548, 0.4873, 0.4016, 0.5292, 0.4167, 0.5178, 0.4639, 0.6174, 0.862, 0.5616, 0.8126, 0.5751, 0.8007, 0.5751, 0.8007, 0.5498, 0.7639, 0.5752, 0.7506, 0.591, 0.7923, 0.5178, 0.4639, 0.5292, 0.4167, 0.5679, 0.4265, 0.5601, 0.47, 0.6174, 0.862, 0.5751, 0.8007, 0.591, 0.7923, 0.5134, 0.5031, 0.5178, 0.4639, 0.5601, 0.47, 0.5568, 0.5053, 0.3398, 0.942, 0.3223, 0.9327, 0.3266, 0.9264, 0.3425, 0.9349, 0.5134, 0.5405, 0.5134, 0.5031, 0.5568, 0.5053, 0.5561, 0.5391, 0.278, 0.9461, 0.2876, 0.9375, 0.3073, 0.9549, 0.3, 0.9656, 0.517, 0.5769, 0.5134, 0.5405, 0.5561, 0.5391, 0.5575, 0.5727, 0.5841, 0.2831, 0.5972, 0.2428, 0.6192, 0.2485, 0.6078, 0.291, 0.5595, 0.595, 0.5575, 0.5727, 0.5959, 0.5708, 0.5968, 0.5924, 0.5704, 0.3161, 0.5841, 0.2831, 0.6078, 0.291, 0.597, 0.326, 0.5491, 0.3637, 0.5704, 0.3161, 0.597, 0.326, 0.5815, 0.3752, 0.5295, 0.6375, 0.5211, 0.6003, 0.5595, 0.595, 0.5641, 0.6322, 0.5292, 0.4167, 0.5491, 0.3637, 0.5815, 0.3752, 0.5679, 0.4265, 0.5641, 0.6322, 0.5595, 0.595, 0.5968, 0.5924, 0.5992, 0.6296, 0.5679, 0.4265, 0.5815, 0.3752, 0.6136, 0.3832, 0.6043, 0.4332, 0.591, 0.7923, 0.5752, 0.7506, 0.6031, 0.7437, 0.6084, 0.788, 0.5601, 0.47, 0.5679, 0.4265, 0.6043, 0.4332, 0.599, 0.4742, 0.6174, 0.862, 0.591, 0.7923, 0.6084, 0.788, 0.5568, 0.5053, 0.5601, 0.47, 0.599, 0.4742, 0.5965, 0.5072, 0.43, 0.8114, 0.4413, 0.8277, 0.4346, 0.8313, 0.4244, 0.8164, 0.5561, 0.5391, 0.5568, 0.5053, 0.5965, 0.5072, 0.5955, 0.5389, 0.3, 0.9656, 0.3073, 0.9549, 0.3306, 0.9672, 0.326, 0.9793, 0.5575, 0.5727, 0.5561, 0.5391, 0.5955, 0.5389, 0.5959, 0.5708, 0.6078, 0.291, 0.6192, 0.2485, 0.6419, 0.2533, 0.6327, 0.2974, 0.5959, 0.5708, 0.633, 0.5702, 0.6333, 0.5914, 0.5968, 0.5924, 0.597, 0.326, 0.6078, 0.291, 0.6327, 0.2974, 0.6246, 0.3335, 0.5815, 0.3752, 0.597, 0.326, 0.6246, 0.3335, 0.6136, 0.3832, 0.6246, 0.3335, 0.6327, 0.2974, 0.6583, 0.3023, 0.6525, 0.339, 0.6333, 0.5914, 0.633, 0.5702, 0.6693, 0.57, 0.6694, 0.591, 0.6136, 0.3832, 0.6246, 0.3335, 0.6525, 0.339, 0.6452, 0.3888, 0.5992, 0.6296, 0.5968, 0.5924, 0.6333, 0.5914, 0.6346, 0.6286, 0.6043, 0.4332, 0.6136, 0.3832, 0.6452, 0.3888, 0.6392, 0.4377, 0.6084, 0.788, 0.6031, 0.7437, 0.6318, 0.7437, 0.6264, 0.788, 0.599, 0.4742, 0.6043, 0.4332, 0.6392, 0.4377, 0.6358, 0.4772, 0.6174, 0.862, 0.6084, 0.788, 0.6264, 0.788, 0.5965, 0.5072, 0.599, 0.4742, 0.6358, 0.4772, 0.6339, 0.5088, 0.2894, 0.8845, 0.2871, 0.8648, 0.2947, 0.8648, 0.2968, 0.8827, 0.5955, 0.5389, 0.5965, 0.5072, 0.6339, 0.5088, 0.6331, 0.5392, 0.326, 0.9793, 0.3306, 0.9672, 0.3561, 0.9735, 0.3546, 0.9863, 0.5959, 0.5708, 0.5955, 0.5389, 0.6331, 0.5392, 0.633, 0.5702, 0.6327, 0.2974, 0.6419, 0.2533, 0.6652, 0.2572, 0.6583, 0.3023, 0.633, 0.5702, 0.6331, 0.5392, 0.6696, 0.5395, 0.6693, 0.57, 0.6583, 0.3023, 0.6652, 0.2572, 0.6888, 0.2601, 0.6843, 0.3058, 0.6694, 0.591, 0.6693, 0.57, 0.7054, 0.57, 0.7054, 0.5909, 0.6525, 0.339, 0.6583, 0.3023, 0.6843, 0.3058, 0.6806, 0.3426, 0.6452, 0.3888, 0.6525, 0.339, 0.6806, 0.3426, 0.6765, 0.3923, 0.6346, 0.6286, 0.6333, 0.5914, 0.6694, 0.591, 0.6701, 0.6283, 0.6392, 0.4377, 0.6452, 0.3888, 0.6765, 0.3923, 0.6732, 0.4405, 0.6264, 0.788, 0.6318, 0.7437, 0.6597, 0.7506, 0.6438, 0.7923, 0.6358, 0.4772, 0.6392, 0.4377, 0.6732, 0.4405, 0.6713, 0.479, 0.6174, 0.862, 0.6264, 0.788, 0.6438, 0.7923, 0.6339, 0.5088, 0.6358, 0.4772, 0.6713, 0.479, 0.6701, 0.5098, 0.2967, 0.8267, 0.308, 0.8105, 0.3137, 0.8154, 0.3034, 0.8302, 0.6331, 0.5392, 0.6339, 0.5088, 0.6701, 0.5098, 0.6696, 0.5395, 0.3546, 0.9863, 0.3561, 0.9735, 0.3823, 0.9735, 0.384, 0.9863, 0.2871, 0.8648, 0.2896, 0.8452, 0.2969, 0.847, 0.2947, 0.8648, 0.6696, 0.5395, 0.6701, 0.5098, 0.7057, 0.5103, 0.7055, 0.5397, 0.384, 0.9863, 0.3823, 0.9735, 0.4078, 0.9673, 0.4125, 0.9793, 0.6693, 0.57, 0.6696, 0.5395, 0.7055, 0.5397, 0.7054, 0.57, 0.6843, 0.3058, 0.6888, 0.2601, 0.7127, 0.2619, 0.7105, 0.3075, 0.7054, 0.5909, 0.7054, 0.57, 0.7414, 0.5698, 0.7415, 0.5908, 0.6806, 0.3426, 0.6843, 0.3058, 0.7105, 0.3075, 0.7088, 0.3447, 0.6765, 0.3923, 0.6806, 0.3426, 0.7088, 0.3447, 0.7075, 0.3941, 0.6701, 0.6283, 0.6694, 0.591, 0.7054, 0.5909, 0.7059, 0.6283, 0.6732, 0.4405, 0.6765, 0.3923, 0.7075, 0.3941, 0.7066, 0.4418, 0.6438, 0.7923, 0.6597, 0.7506, 0.6851, 0.7639, 0.6597, 0.8006, 0.6713, 0.479, 0.6732, 0.4405, 0.7066, 0.4418, 0.7061, 0.4799, 0.6174, 0.862, 0.6438, 0.7923, 0.6597, 0.8006, 0.6701, 0.5098, 0.6713, 0.479, 0.7061, 0.4799, 0.7057, 0.5103, 0.7061, 0.4799, 0.7066, 0.4418, 0.7398, 0.4418, 0.7406, 0.4796, 0.6174, 0.862, 0.6597, 0.8006, 0.6732, 0.8125, 0.7057, 0.5103, 0.7061, 0.4799, 0.7406, 0.4796, 0.741, 0.51, 0.2896, 0.8452, 0.2967, 0.8267, 0.3034, 0.8302, 0.2969, 0.847, 0.7055, 0.5397, 0.7057, 0.5103, 0.741, 0.51, 0.7412, 0.5394, 0.4125, 0.9793, 0.4078, 0.9673, 0.4311, 0.9551, 0.4385, 0.9656, 0.7054, 0.57, 0.7055, 0.5397, 0.7412, 0.5394, 0.7414, 0.5698, 0.7105, 0.3075, 0.7127, 0.2619, 0.7365, 0.2627, 0.7366, 0.3083, 0.7415, 0.5908, 0.7414, 0.5698, 0.7776, 0.5694, 0.7778, 0.5906, 0.7088, 0.3447, 0.7105, 0.3075, 0.7366, 0.3083, 0.737, 0.3452, 0.7075, 0.3941, 0.7088, 0.3447, 0.737, 0.3452, 0.7384, 0.3943, 0.7059, 0.6283, 0.7054, 0.5909, 0.7415, 0.5908, 0.7419, 0.6285, 0.7066, 0.4418, 0.7075, 0.3941, 0.7384, 0.3943, 0.7398, 0.4418, 0.6597, 0.8006, 0.6851, 0.7639, 0.7066, 0.783, 0.6732, 0.8125, 0.7419, 0.6285, 0.7415, 0.5908, 0.7778, 0.5906, 0.7782, 0.6287, 0.7398, 0.4418, 0.7384, 0.3943, 0.7691, 0.3929, 0.7729, 0.4403, 0.6732, 0.8125, 0.7066, 0.783, 0.7229, 0.8066, 0.6834, 0.8273, 0.7406, 0.4796, 0.7398, 0.4418, 0.7729, 0.4403, 0.7752, 0.4783, 0.6174, 0.862, 0.6732, 0.8125, 0.6834, 0.8273, 0.741, 0.51, 0.7406, 0.4796, 0.7752, 0.4783, 0.7764, 0.509, 0.3228, 0.7974, 0.3402, 0.7884, 0.3429, 0.7954, 0.3271, 0.8036, 0.7412, 0.5394, 0.741, 0.51, 0.7764, 0.509, 0.7772, 0.5387, 0.4385, 0.9656, 0.4311, 0.9551, 0.4507, 0.9377, 0.4604, 0.9462, 0.7414, 0.5698, 0.7412, 0.5394, 0.7772, 0.5387, 0.7776, 0.5694, 0.7366, 0.3083, 0.7365, 0.2627, 0.7603, 0.2624, 0.7626, 0.3078, 0.7776, 0.5694, 0.8145, 0.5689, 0.8145, 0.5905, 0.7778, 0.5906, 0.737, 0.3452, 0.7366, 0.3083, 0.7626, 0.3078, 0.7649, 0.3442, 0.7384, 0.3943, 0.737, 0.3452, 0.7649, 0.3442, 0.7691, 0.3929, 0.8145, 0.5905, 0.8145, 0.5689, 0.8523, 0.5685, 0.8521, 0.5907, 0.7691, 0.3929, 0.7649, 0.3442, 0.7926, 0.3416, 0.7998, 0.3898, 0.7782, 0.6287, 0.7778, 0.5906, 0.8145, 0.5905, 0.8147, 0.629, 0.7729, 0.4403, 0.7691, 0.3929, 0.7998, 0.3898, 0.8063, 0.4372, 0.6834, 0.8273, 0.7229, 0.8066, 0.7331, 0.8335, 0.6898, 0.8441, 0.7752, 0.4783, 0.7729, 0.4403, 0.8063, 0.4372, 0.8103, 0.4758, 0.6174, 0.862, 0.6834, 0.8273, 0.6898, 0.8441, 0.7764, 0.509, 0.7752, 0.4783, 0.8103, 0.4758, 0.8125, 0.5071, 0.3402, 0.7884, 0.3593, 0.7838, 0.3602, 0.7913, 0.3429, 0.7954, 0.7772, 0.5387, 0.7764, 0.509, 0.8125, 0.5071, 0.8139, 0.5376, 0.4604, 0.9462, 0.4507, 0.9377, 0.4656, 0.9161, 0.4771, 0.922, 0.7776, 0.5694, 0.7772, 0.5387, 0.8139, 0.5376, 0.8145, 0.5689, 0.7626, 0.3078, 0.7603, 0.2624, 0.7838, 0.2611, 0.7882, 0.3055, 0.7649, 0.3442, 0.7626, 0.3078, 0.7882, 0.3055, 0.7926, 0.3416, 0.7882, 0.3055, 0.7838, 0.2611, 0.8069, 0.2588, 0.8134, 0.3023, 0.8521, 0.5907, 0.8523, 0.5685, 0.8917, 0.5685, 0.891, 0.5916, 0.7926, 0.3416, 0.7882, 0.3055, 0.8134, 0.3023, 0.82, 0.3374, 0.7998, 0.3898, 0.7926, 0.3416, 0.82, 0.3374, 0.8304, 0.3848, 0.8147, 0.629, 0.8145, 0.5905, 0.8521, 0.5907, 0.8514, 0.6298, 0.8063, 0.4372, 0.7998, 0.3898, 0.8304, 0.3848, 0.8402, 0.4323, 0.6898, 0.8441, 0.7331, 0.8335, 0.7366, 0.862, 0.692, 0.8619, 0.8103, 0.4758, 0.8063, 0.4372, 0.8402, 0.4323, 0.8463, 0.4718, 0.6174, 0.862, 0.6898, 0.8441, 0.692, 0.8619, 0.8125, 0.5071, 0.8103, 0.4758, 0.8463, 0.4718, 0.8497, 0.5042, 0.4511, 0.8657, 0.4487, 0.8854, 0.4414, 0.8836, 0.4435, 0.8658, 0.8139, 0.5376, 0.8125, 0.5071, 0.8497, 0.5042, 0.8516, 0.5359, 0.4771, 0.922, 0.4656, 0.9161, 0.4749, 0.8915, 0.4875, 0.8945, 0.8145, 0.5689, 0.8139, 0.5376, 0.8516, 0.5359, 0.8523, 0.5685, 0.8516, 0.5359, 0.8497, 0.5042, 0.8889, 0.5002, 0.8914, 0.534, 0.4875, 0.8945, 0.4749, 0.8915, 0.478, 0.8653, 0.4911, 0.8651, 0.8523, 0.5685, 0.8516, 0.5359, 0.8914, 0.534, 0.8917, 0.5685, 0.8134, 0.3023, 0.8069, 0.2588, 0.8294, 0.2557, 0.8378, 0.2976, 0.891, 0.5916, 0.8917, 0.5685, 0.9339, 0.5698, 0.9317, 0.5945, 0.82, 0.3374, 0.8134, 0.3023, 0.8378, 0.2976, 0.8466, 0.3314, 0.8304, 0.3848, 0.82, 0.3374, 0.8466, 0.3314, 0.8609, 0.3773, 0.8514, 0.6298, 0.8521, 0.5907, 0.891, 0.5916, 0.8885, 0.6316, 0.8402, 0.4323, 0.8304, 0.3848, 0.8609, 0.3773, 0.8748, 0.4249, 0.692, 0.8619, 0.7366, 0.862, 0.7331, 0.8905, 0.6898, 0.8798, 0.8463, 0.4718, 0.8402, 0.4323, 0.8748, 0.4249, 0.8839, 0.4659, 0.6174, 0.862, 0.692, 0.8619, 0.6898, 0.8798, 0.8497, 0.5042, 0.8463, 0.4718, 0.8839, 0.4659, 0.8889, 0.5002, 0.3593, 0.7838, 0.3789, 0.784, 0.378, 0.7915, 0.3602, 0.7913, 0.6174, 0.862, 0.6898, 0.8798, 0.6834, 0.8966, 0.8889, 0.5002, 0.8839, 0.4659, 0.9241, 0.4571, 0.9314, 0.4947, 0.4153, 0.7982, 0.43, 0.8114, 0.4244, 0.8164, 0.411, 0.8044, 0.8914, 0.534, 0.8889, 0.5002, 0.9314, 0.4947, 0.9347, 0.532, 0.4911, 0.8651, 0.478, 0.8653, 0.4744, 0.8389, 0.4874, 0.8354, 0.8917, 0.5685, 0.8914, 0.534, 0.9347, 0.532, 0.9339, 0.5698, 0.8378, 0.2976, 0.8294, 0.2557, 0.8513, 0.2519, 0.861, 0.2917, 0.9317, 0.5945, 0.9339, 0.5698, 0.9815, 0.5747, 0.9753, 0.6018, 0.8466, 0.3314, 0.8378, 0.2976, 0.861, 0.2917, 0.872, 0.3233, 0.8609, 0.3773, 0.8466, 0.3314, 0.872, 0.3233, 0.8908, 0.3668, 0.8885, 0.6316, 0.891, 0.5916, 0.9317, 0.5945, 0.9259, 0.6356, 0.8748, 0.4249, 0.8609, 0.3773, 0.8908, 0.3668, 0.9105, 0.414, 0.6898, 0.8798, 0.7331, 0.8905, 0.7229, 0.9174, 0.6834, 0.8966, 0.8839, 0.4659, 0.8748, 0.4249, 0.9105, 0.414, 0.9241, 0.4571, 0.9105, 0.414, 0.8908, 0.3668, 0.9194, 0.3523, 0.947, 0.3981, 0.6834, 0.8966, 0.7229, 0.9174, 0.7066, 0.941, 0.6733, 0.9114, 0.9241, 0.4571, 0.9105, 0.414, 0.947, 0.3981, 0.9684, 0.4438, 0.6174, 0.862, 0.6834, 0.8966, 0.6733, 0.9114, 0.9314, 0.4947, 0.9241, 0.4571, 0.9684, 0.4438, 0.9797, 0.4869, 0.3789, 0.784, 0.398, 0.7889, 0.3953, 0.7959, 0.378, 0.7915, 0.9347, 0.532, 0.9314, 0.4947, 0.9797, 0.4869, 0.9843, 0.5306, 0.4874, 0.8354, 0.4744, 0.8389, 0.4647, 0.8145, 0.4754, 0.8084, 0.9339, 0.5698, 0.9347, 0.532, 0.9843, 0.5306, 0.9815, 0.5747, 0.861, 0.2917, 0.8513, 0.2519, 0.8723, 0.2477, 0.8826, 0.2847, 0.872, 0.3233, 0.861, 0.2917, 0.8826, 0.2847, 0.8953, 0.3131, 0.8908, 0.3668, 0.872, 0.3233, 0.8953, 0.3131, 0.9194, 0.3523, 0.9259, 0.6356, 0.9317, 0.5945, 0.9753, 0.6018, 0.9628, 0.6428, 0.1104, 0.8112, 0.09624, 0.8164, 0.07171, 0.7714, 0.09745, 0.7617, 0.1526, 0.9286, 0.1649, 0.9202, 0.1995, 0.9572, 0.1773, 0.973, 0.06571, 0.8943, 0.07257, 0.9078, 0.03074, 0.9377, 0.0179, 0.9132, 0.09624, 0.8164, 0.08369, 0.8249, 0.04902, 0.787, 0.07171, 0.7714, 0.1649, 0.9202, 0.1748, 0.9089, 0.2172, 0.9365, 0.1995, 0.9572, 0.1825, 0.8507, 0.176, 0.8373, 0.2176, 0.8082, 0.23, 0.8325, 0.07257, 0.9078, 0.08245, 0.9193, 0.04905, 0.9583, 0.03074, 0.9377, 0.08369, 0.8249, 0.0735, 0.8362, 0.03072, 0.8076, 0.04902, 0.787, 0.1748, 0.9089, 0.1816, 0.8955, 0.2295, 0.9124, 0.2172, 0.9365, 0.176, 0.8373, 0.1664, 0.8259, 0.1998, 0.7876, 0.2176, 0.8082, 0.08245, 0.9193, 0.09476, 0.9281, 0.07176, 0.9738, 0.04905, 0.9583, 0.1816, 0.8955, 0.185, 0.8806, 0.2359, 0.8861, 0.2295, 0.9124, 0.1664, 0.8259, 0.1542, 0.8171, 0.1775, 0.7718, 0.1998, 0.7876, 0.09476, 0.9281, 0.1088, 0.9336, 0.0975, 0.9834, 0.07176, 0.9738, 0.0735, 0.8362, 0.06629, 0.8495, 0.01789, 0.832, 0.03072, 0.8076, 0.185, 0.8806, 0.1856, 0.8654, 0.2361, 0.859, 0.2359, 0.8861, 0.1542, 0.8171, 0.1403, 0.8116, 0.1519, 0.7619, 0.1775, 0.7718, 0.1088, 0.9336, 0.1237, 0.9356, 0.1248, 0.9865, 0.0975, 0.9834, 0.06629, 0.8495, 0.06248, 0.8643, 0.01128, 0.8588, 0.01789, 0.832, 0.1856, 0.8654, 0.1825, 0.8507, 0.23, 0.8325, 0.2361, 0.859, 0.1403, 0.8116, 0.1254, 0.8096, 0.1247, 0.7585, 0.1519, 0.7619, 0.1237, 0.9356, 0.1386, 0.9339, 0.1519, 0.983, 0.1248, 0.9865, 0.06248, 0.8643, 0.06228, 0.8795, 0.01128, 0.8865, 0.01128, 0.8588, 0.1254, 0.8096, 0.1104, 0.8112, 0.09745, 0.7617, 0.1247, 0.7585, 0.1386, 0.9339, 0.1526, 0.9286, 0.1773, 0.973, 0.1519, 0.983, 0.06228, 0.8795, 0.06571, 0.8943, 0.0179, 0.9132, 0.01128, 0.8865, 0.5471, 0.0523, 0.5553, 0.07845, 0.5092, 0.08756, 0.5048, 0.06316, 0.8513, 0.2519, 0.8327, 0.08617, 0.8511, 0.08398, 0.8723, 0.2477, 0.8294, 0.2557, 0.8143, 0.08796, 0.8327, 0.08617, 0.8513, 0.2519, 0.8069, 0.2588, 0.7959, 0.08931, 0.8143, 0.08796, 0.8294, 0.2557, 0.7838, 0.2611, 0.7773, 0.09018, 0.7959, 0.08931, 0.8069, 0.2588, 0.7603, 0.2624, 0.7587, 0.09056, 0.7773, 0.09018, 0.7838, 0.2611, 0.7365, 0.2627, 0.74, 0.09041, 0.7587, 0.09056, 0.7603, 0.2624, 0.7127, 0.2619, 0.7213, 0.08974, 0.74, 0.09041, 0.7365, 0.2627, 0.6888, 0.2601, 0.7026, 0.08854, 0.7213, 0.08974, 0.7127, 0.2619, 0.6652, 0.2572, 0.6841, 0.08681, 0.7026, 0.08854, 0.6888, 0.2601, 0.6419, 0.2533, 0.6655, 0.08456, 0.6841, 0.08681, 0.6652, 0.2572, 0.6192, 0.2485, 0.6472, 0.08182, 0.6655, 0.08456, 0.6419, 0.2533, 0.5972, 0.2428, 0.6289, 0.0786, 0.6472, 0.08182, 0.6192, 0.2485, 0.5763, 0.2366, 0.6108, 0.07496, 0.6289, 0.0786, 0.5972, 0.2428, 0.1538, 0.4358, 0.1749, 0.6125, 0.1553, 0.615, 0.1313, 0.4405, 0.177, 0.4314, 0.1945, 0.6105, 0.1749, 0.6125, 0.1538, 0.4358, 0.2011, 0.4279, 0.2142, 0.6089, 0.1945, 0.6105, 0.177, 0.4314, 0.2258, 0.4253, 0.234, 0.6078, 0.2142, 0.6089, 0.2011, 0.4279, 0.2509, 0.4237, 0.2539, 0.6072, 0.234, 0.6078, 0.2258, 0.4253, 0.2763, 0.4233, 0.2738, 0.6073, 0.2539, 0.6072, 0.2509, 0.4237, 0.3018, 0.424, 0.2938, 0.6078, 0.2738, 0.6073, 0.2763, 0.4233, 0.3273, 0.4258, 0.3137, 0.609, 0.2938, 0.6078, 0.3018, 0.424, 0.3526, 0.4288, 0.3335, 0.6107, 0.3137, 0.609, 0.3273, 0.4258, 0.3775, 0.4328, 0.3533, 0.613, 0.3335, 0.6107, 0.3526, 0.4288, 0.4017, 0.4379, 0.3729, 0.6158, 0.3533, 0.613, 0.3775, 0.4328, 0.4251, 0.4438, 0.3924, 0.6191, 0.3729, 0.6158, 0.4017, 0.4379, 0.4475, 0.4503, 0.4117, 0.6229, 0.3924, 0.6191, 0.4251, 0.4438, 0.975, 0.9021, 0.8865, 0.8912, 0.9751, 0.8806, 0.9751, 0.8806, 0.8865, 0.8912, 0.97, 0.8596, 0.97, 0.8596, 0.8865, 0.8912, 0.96, 0.8406, 0.96, 0.8406, 0.8865, 0.8912, 0.9457, 0.8245, 0.9457, 0.8245, 0.8865, 0.8912, 0.928, 0.8123, 0.928, 0.8123, 0.8865, 0.8912, 0.9079, 0.8046, 0.9079, 0.8046, 0.8865, 0.8912, 0.8865, 0.802, 0.8865, 0.802, 0.8865, 0.8912, 0.8652, 0.8046, 0.8652, 0.8046, 0.8865, 0.8912, 0.8451, 0.8122, 0.8451, 0.8122, 0.8865, 0.8912, 0.8274, 0.8244, 0.8274, 0.8244, 0.8865, 0.8912, 0.8131, 0.8405, 0.8131, 0.8405, 0.8865, 0.8912, 0.8031, 0.8596, 0.8031, 0.8596, 0.8865, 0.8912, 0.798, 0.8804, 0.798, 0.8804, 0.8865, 0.8912, 0.798, 0.9019, 0.798, 0.9019, 0.8865, 0.8912, 0.8031, 0.9228, 0.8031, 0.9228, 0.8865, 0.8912, 0.8131, 0.9419, 0.8131, 0.9419, 0.8865, 0.8912, 0.8273, 0.958, 0.8273, 0.958, 0.8865, 0.8912, 0.845, 0.9702, 0.845, 0.9702, 0.8865, 0.8912, 0.8651, 0.9778, 0.8651, 0.9778, 0.8865, 0.8912, 0.8865, 0.9804, 0.8865, 0.9804, 0.8865, 0.8912, 0.9078, 0.9778, 0.9078, 0.9778, 0.8865, 0.8912, 0.9279, 0.9702, 0.9279, 0.9702, 0.8865, 0.8912, 0.9456, 0.958, 0.9456, 0.958, 0.8865, 0.8912, 0.9599, 0.942, 0.9599, 0.942, 0.8865, 0.8912, 0.9699, 0.923, 0.9699, 0.923, 0.8865, 0.8912, 0.975, 0.9021, 0.382, 0.7575, 0.4073, 0.764, 0.398, 0.7889, 0.3789, 0.784, 0.4303, 0.7762, 0.4497, 0.7934, 0.43, 0.8114, 0.4153, 0.7982, 0.3559, 0.7574, 0.382, 0.7575, 0.3789, 0.784, 0.3593, 0.7838, 0.478, 0.8653, 0.4749, 0.8915, 0.4487, 0.8854, 0.4511, 0.8657, 0.3305, 0.7635, 0.3559, 0.7574, 0.3593, 0.7838, 0.3402, 0.7884, 0.3074, 0.7756, 0.3305, 0.7635, 0.3402, 0.7884, 0.3228, 0.7974, 0.2635, 0.8391, 0.2728, 0.8145, 0.2967, 0.8267, 0.2896, 0.8452, 0.2603, 0.8651, 0.2635, 0.8391, 0.2896, 0.8452, 0.2871, 0.8648, 0.2728, 0.8145, 0.2877, 0.793, 0.308, 0.8105, 0.2967, 0.8267, 0.2634, 0.8912, 0.2603, 0.8651, 0.2871, 0.8648, 0.2894, 0.8845, 0.4497, 0.7934, 0.4647, 0.8145, 0.4413, 0.8277, 0.43, 0.8114, 0.3306, 0.9672, 0.3073, 0.9549, 0.3223, 0.9327, 0.3398, 0.942, 0.2876, 0.9375, 0.2727, 0.9158, 0.2964, 0.9031, 0.3075, 0.9194, 0.4073, 0.764, 0.4303, 0.7762, 0.4153, 0.7982, 0.398, 0.7889, 0.3073, 0.9549, 0.2876, 0.9375, 0.3075, 0.9194, 0.3223, 0.9327, 0.4078, 0.9673, 0.3823, 0.9735, 0.3788, 0.9469, 0.398, 0.9423, 0.3561, 0.9735, 0.3306, 0.9672, 0.3398, 0.942, 0.359, 0.9468, 0.3823, 0.9735, 0.3561, 0.9735, 0.359, 0.9468, 0.3788, 0.9469, 0.2727, 0.9158, 0.2634, 0.8912, 0.2894, 0.8845, 0.2964, 0.9031, 0.2877, 0.793, 0.3074, 0.7756, 0.3228, 0.7974, 0.308, 0.8105, 0.4647, 0.8145, 0.4744, 0.8389, 0.4486, 0.8461, 0.4413, 0.8277, 0.4656, 0.9161, 0.4507, 0.9377, 0.4304, 0.9201, 0.4417, 0.9039, 0.4311, 0.9551, 0.4078, 0.9673, 0.398, 0.9423, 0.4156, 0.9332, 0.4749, 0.8915, 0.4656, 0.9161, 0.4417, 0.9039, 0.4487, 0.8854, 0.4507, 0.9377, 0.4311, 0.9551, 0.4156, 0.9332, 0.4304, 0.9201, 0.4744, 0.8389, 0.478, 0.8653, 0.4511, 0.8657, 0.4486, 0.8461, 0.975, 0.9021, 0.9751, 0.8806, 0.9856, 0.8793, 0.9856, 0.9034, 0.9751, 0.8806, 0.97, 0.8596, 0.9798, 0.8559, 0.9856, 0.8793, 0.97, 0.8596, 0.96, 0.8406, 0.9686, 0.8346, 0.9798, 0.8559, 0.96, 0.8406, 0.9457, 0.8245, 0.9527, 0.8166, 0.9686, 0.8346, 0.9457, 0.8245, 0.928, 0.8123, 0.9329, 0.8029, 0.9527, 0.8166, 0.928, 0.8123, 0.9079, 0.8046, 0.9104, 0.7944, 0.9329, 0.8029, 0.9079, 0.8046, 0.8865, 0.802, 0.8865, 0.7915, 0.9104, 0.7944, 0.8865, 0.802, 0.8652, 0.8046, 0.8626, 0.7944, 0.8865, 0.7915, 0.8652, 0.8046, 0.8451, 0.8122, 0.8402, 0.8029, 0.8626, 0.7944, 0.8451, 0.8122, 0.8274, 0.8244, 0.8204, 0.8166, 0.8402, 0.8029, 0.8274, 0.8244, 0.8131, 0.8405, 0.8044, 0.8346, 0.8204, 0.8166, 0.8131, 0.8405, 0.8031, 0.8596, 0.7932, 0.8559, 0.8044, 0.8346, 0.8031, 0.8596, 0.798, 0.8804, 0.7875, 0.8792, 0.7932, 0.8559, 0.798, 0.8804, 0.798, 0.9019, 0.7875, 0.9033, 0.7875, 0.8792, 0.798, 0.9019, 0.8031, 0.9228, 0.7932, 0.9266, 0.7875, 0.9033, 0.8031, 0.9228, 0.8131, 0.9419, 0.8044, 0.9479, 0.7932, 0.9266, 0.8131, 0.9419, 0.8273, 0.958, 0.8204, 0.9659, 0.8044, 0.9479, 0.8273, 0.958, 0.845, 0.9702, 0.8401, 0.9795, 0.8204, 0.9659, 0.845, 0.9702, 0.8651, 0.9778, 0.8626, 0.9881, 0.8401, 0.9795, 0.8651, 0.9778, 0.8865, 0.9804, 0.8865, 0.991, 0.8626, 0.9881, 0.8865, 0.9804, 0.9078, 0.9778, 0.9104, 0.9881, 0.8865, 0.991, 0.9078, 0.9778, 0.9279, 0.9702, 0.9328, 0.9796, 0.9104, 0.9881, 0.9279, 0.9702, 0.9456, 0.958, 0.9526, 0.9659, 0.9328, 0.9796, 0.9456, 0.958, 0.9599, 0.942, 0.9685, 0.9479, 0.9526, 0.9659, 0.9599, 0.942, 0.9699, 0.923, 0.9797, 0.9268, 0.9685, 0.9479, 0.9699, 0.923, 0.975, 0.9021, 0.9856, 0.9034, 0.9797, 0.9268])
me_mana_potion.materials.append(mat_manapotionmaterial)
me_mana_potion.use_remesh_preserve_volume = False
me_mana_potion.use_remesh_preserve_attributes = False
me_mana_potion.use_mirror_vertex_groups = False
me_mana_potion.update()

# ---- objects
ob_mana_potion = bpy.data.objects.new('Mana_potion', me_mana_potion)
ob_lamp = bpy.data.objects.new('Lamp', light_lamp)
ob_camera = bpy.data.objects.new('Camera', cam_camera)

# ---- transforms, parenting, visibility, modifiers, constraints
ob_mana_potion.location = (0.0, 0.0, 0.09446)
ob_mana_potion.lineart.crease_threshold = 0.0
ob_lamp.location = (4.076, 1.005, 5.904)
ob_lamp.rotation_euler = (0.6503, 0.05522, 1.866)
ob_lamp.lock_rotations_4d = False
ob_lamp.empty_display_type = 'ARROWS'
ob_lamp.color = (0.0, 0.0, 0.0, 0.0)
ob_lamp.lineart.crease_threshold = 0.0
ob_camera.location = (7.481, -6.508, 5.344)
ob_camera.rotation_euler = (1.109, 0.0, 0.8149)
ob_camera.lock_rotations_4d = False
ob_camera.empty_display_type = 'ARROWS'
ob_camera.color = (0.0, 0.0, 0.0, 0.0)
ob_camera.display_type = 'WIRE'
ob_camera.lineart.crease_threshold = 0.0

# ---- collection membership
col_collection_1.objects.link(ob_mana_potion)
col_collection_1.objects.link(ob_lamp)
col_collection_1.objects.link(ob_camera)

# ---- scene / render settings (as saved in the file)
scene.camera = ob_camera
scene.frame_start = 1; scene.frame_end = 250; scene.frame_set(1)
scene.render.engine = 'CYCLES'
scene.render.resolution_percentage = 50
scene.render.dither_intensity = 0.0
scene.cycles.use_denoising = False
scene.cycles.samples = 128
scene.cycles.sampling_pattern = 'TABULATED_SOBOL'
scene.cycles.light_sampling_threshold = 0.0
scene.cycles.use_adaptive_sampling = False
scene.cycles.use_light_tree = False
scene.cycles.blur_glossy = 0.0
scene.cycles.sample_clamp_indirect = 0.0
scene.view_settings.view_transform = 'Standard'
bpy.context.view_layer.update()
